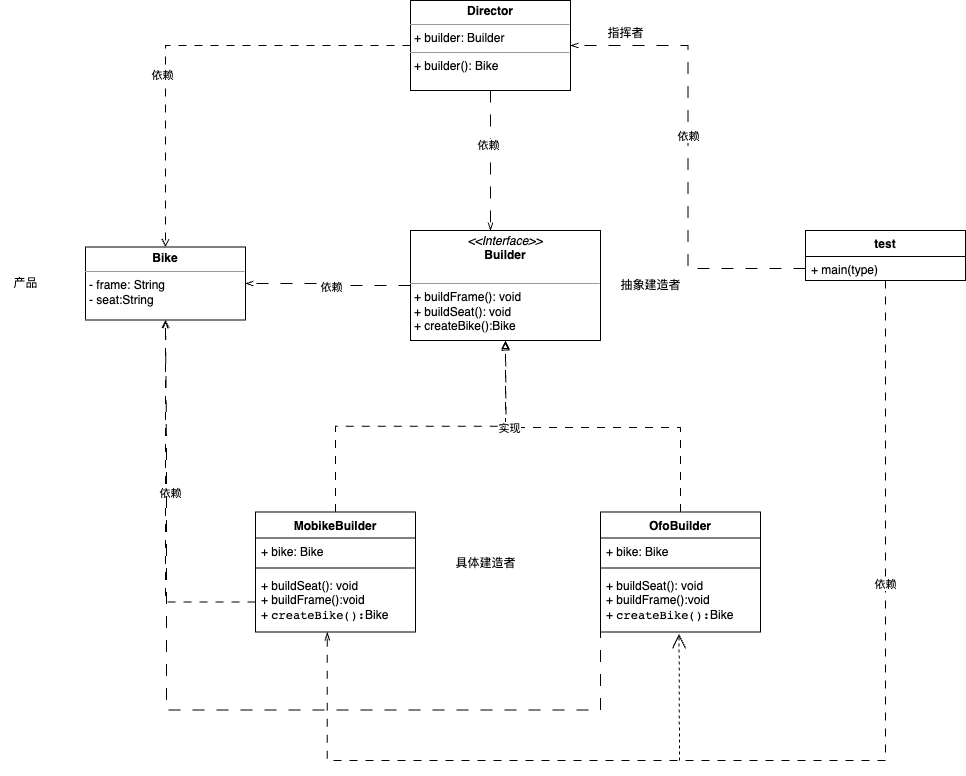

The diagram above was exported from draw.io. Its source (the exported page's mxGraphModel, read from the mxfile embedded in the PNG):
<mxGraphModel dx="1207" dy="774" grid="1" gridSize="10" guides="1" tooltips="1" connect="1" arrows="1" fold="1" page="1" pageScale="1" pageWidth="1169" pageHeight="1654" math="0" shadow="0">
  <root>
    <mxCell id="0" />
    <mxCell id="1" parent="0" />
    <mxCell id="cbJopc77djgNX2YET3WZ-113" style="edgeStyle=orthogonalEdgeStyle;rounded=0;orthogonalLoop=1;jettySize=auto;html=1;exitX=0;exitY=0.5;exitDx=0;exitDy=0;dashed=1;dashPattern=12 12;endArrow=openThin;endFill=0;" edge="1" parent="1" source="cbJopc77djgNX2YET3WZ-82" target="cbJopc77djgNX2YET3WZ-87">
      <mxGeometry relative="1" as="geometry" />
    </mxCell>
    <mxCell id="cbJopc77djgNX2YET3WZ-114" value="依赖" style="edgeLabel;html=1;align=center;verticalAlign=middle;resizable=0;points=[];" vertex="1" connectable="0" parent="cbJopc77djgNX2YET3WZ-113">
      <mxGeometry x="-0.0417" y="1" relative="1" as="geometry">
        <mxPoint as="offset" />
      </mxGeometry>
    </mxCell>
    <mxCell id="cbJopc77djgNX2YET3WZ-82" value="&lt;p style=&quot;margin:0px;margin-top:4px;text-align:center;&quot;&gt;&lt;i&gt;&amp;lt;&amp;lt;Interface&amp;gt;&amp;gt;&lt;/i&gt;&lt;br&gt;&lt;b&gt;Builder&lt;/b&gt;&lt;/p&gt;&lt;p style=&quot;margin:0px;margin-left:4px;&quot;&gt;&lt;br&gt;&lt;/p&gt;&lt;hr size=&quot;1&quot;&gt;&lt;p style=&quot;margin:0px;margin-left:4px;&quot;&gt;+&amp;nbsp;buildFrame&lt;span style=&quot;background-color: initial;&quot;&gt;(): void&lt;/span&gt;&lt;/p&gt;&lt;p style=&quot;margin:0px;margin-left:4px;&quot;&gt;+&amp;nbsp;buildSeat&lt;span style=&quot;background-color: initial;&quot;&gt;(): void&lt;/span&gt;&lt;/p&gt;&lt;p style=&quot;margin:0px;margin-left:4px;&quot;&gt;&lt;span style=&quot;background-color: initial;&quot;&gt;+&amp;nbsp;&lt;/span&gt;createBike():Bike&lt;/p&gt;" style="verticalAlign=top;align=left;overflow=fill;fontSize=12;fontFamily=Helvetica;html=1;whiteSpace=wrap;" vertex="1" parent="1">
      <mxGeometry x="595" y="490" width="190" height="110" as="geometry" />
    </mxCell>
    <mxCell id="cbJopc77djgNX2YET3WZ-87" value="&lt;p style=&quot;margin:0px;margin-top:4px;text-align:center;&quot;&gt;&lt;b&gt;Bike&lt;/b&gt;&lt;/p&gt;&lt;hr size=&quot;1&quot;&gt;&lt;p style=&quot;margin:0px;margin-left:4px;&quot;&gt;- frame: String&lt;/p&gt;&lt;p style=&quot;margin:0px;margin-left:4px;&quot;&gt;- seat:String&lt;/p&gt;&lt;p style=&quot;margin:0px;margin-left:4px;&quot;&gt;&lt;br&gt;&lt;/p&gt;" style="verticalAlign=top;align=left;overflow=fill;fontSize=12;fontFamily=Helvetica;html=1;whiteSpace=wrap;" vertex="1" parent="1">
      <mxGeometry x="270" y="506.5" width="160" height="73" as="geometry" />
    </mxCell>
    <mxCell id="cbJopc77djgNX2YET3WZ-115" style="edgeStyle=orthogonalEdgeStyle;rounded=0;orthogonalLoop=1;jettySize=auto;html=1;entryX=0.421;entryY=0;entryDx=0;entryDy=0;entryPerimeter=0;dashed=1;dashPattern=12 12;endArrow=openThin;endFill=0;" edge="1" parent="1" source="cbJopc77djgNX2YET3WZ-88" target="cbJopc77djgNX2YET3WZ-82">
      <mxGeometry relative="1" as="geometry" />
    </mxCell>
    <mxCell id="cbJopc77djgNX2YET3WZ-116" value="依赖" style="edgeLabel;html=1;align=center;verticalAlign=middle;resizable=0;points=[];" vertex="1" connectable="0" parent="cbJopc77djgNX2YET3WZ-115">
      <mxGeometry x="-0.2336" y="-3" relative="1" as="geometry">
        <mxPoint as="offset" />
      </mxGeometry>
    </mxCell>
    <mxCell id="cbJopc77djgNX2YET3WZ-117" style="edgeStyle=orthogonalEdgeStyle;rounded=0;orthogonalLoop=1;jettySize=auto;html=1;exitX=0;exitY=0.5;exitDx=0;exitDy=0;entryX=0.5;entryY=0;entryDx=0;entryDy=0;dashed=1;dashPattern=8 8;endArrow=open;endFill=0;" edge="1" parent="1" source="cbJopc77djgNX2YET3WZ-88" target="cbJopc77djgNX2YET3WZ-87">
      <mxGeometry relative="1" as="geometry" />
    </mxCell>
    <mxCell id="cbJopc77djgNX2YET3WZ-118" value="依赖" style="edgeLabel;html=1;align=center;verticalAlign=middle;resizable=0;points=[];" vertex="1" connectable="0" parent="cbJopc77djgNX2YET3WZ-117">
      <mxGeometry x="0.2279" y="-4" relative="1" as="geometry">
        <mxPoint as="offset" />
      </mxGeometry>
    </mxCell>
    <mxCell id="cbJopc77djgNX2YET3WZ-88" value="&lt;p style=&quot;margin:0px;margin-top:4px;text-align:center;&quot;&gt;&lt;b&gt;Director&lt;/b&gt;&lt;/p&gt;&lt;hr size=&quot;1&quot;&gt;&lt;p style=&quot;margin:0px;margin-left:4px;&quot;&gt;+&amp;nbsp;builder&lt;span style=&quot;background-color: initial;&quot;&gt;:&amp;nbsp;&lt;/span&gt;Builder&lt;/p&gt;&lt;hr size=&quot;1&quot;&gt;&lt;p style=&quot;margin:0px;margin-left:4px;&quot;&gt;+&amp;nbsp;builder&lt;span style=&quot;background-color: initial;&quot;&gt;():&amp;nbsp;&lt;/span&gt;Bike&lt;/p&gt;" style="verticalAlign=top;align=left;overflow=fill;fontSize=12;fontFamily=Helvetica;html=1;whiteSpace=wrap;" vertex="1" parent="1">
      <mxGeometry x="595" y="260" width="160" height="90" as="geometry" />
    </mxCell>
    <mxCell id="cbJopc77djgNX2YET3WZ-105" style="edgeStyle=orthogonalEdgeStyle;rounded=0;orthogonalLoop=1;jettySize=auto;html=1;exitX=0.5;exitY=0;exitDx=0;exitDy=0;entryX=0.5;entryY=1;entryDx=0;entryDy=0;dashed=1;dashPattern=8 8;endArrow=block;endFill=0;" edge="1" parent="1" source="cbJopc77djgNX2YET3WZ-92" target="cbJopc77djgNX2YET3WZ-82">
      <mxGeometry relative="1" as="geometry" />
    </mxCell>
    <mxCell id="cbJopc77djgNX2YET3WZ-92" value="MobikeBuilder" style="swimlane;fontStyle=1;align=center;verticalAlign=top;childLayout=stackLayout;horizontal=1;startSize=26;horizontalStack=0;resizeParent=1;resizeParentMax=0;resizeLast=0;collapsible=1;marginBottom=0;whiteSpace=wrap;html=1;" vertex="1" parent="1">
      <mxGeometry x="440" y="771.5" width="160" height="120" as="geometry" />
    </mxCell>
    <mxCell id="cbJopc77djgNX2YET3WZ-93" value="+ b&lt;span style=&quot;border-color: var(--border-color); text-align: center;&quot;&gt;ike&lt;/span&gt;:&amp;nbsp;&lt;span style=&quot;border-color: var(--border-color); text-align: center;&quot;&gt;Bike&lt;/span&gt;" style="text;strokeColor=none;fillColor=none;align=left;verticalAlign=top;spacingLeft=4;spacingRight=4;overflow=hidden;rotatable=0;points=[[0,0.5],[1,0.5]];portConstraint=eastwest;whiteSpace=wrap;html=1;" vertex="1" parent="cbJopc77djgNX2YET3WZ-92">
      <mxGeometry y="26" width="160" height="26" as="geometry" />
    </mxCell>
    <mxCell id="cbJopc77djgNX2YET3WZ-94" value="" style="line;strokeWidth=1;fillColor=none;align=left;verticalAlign=middle;spacingTop=-1;spacingLeft=3;spacingRight=3;rotatable=0;labelPosition=right;points=[];portConstraint=eastwest;strokeColor=inherit;" vertex="1" parent="cbJopc77djgNX2YET3WZ-92">
      <mxGeometry y="52" width="160" height="8" as="geometry" />
    </mxCell>
    <mxCell id="cbJopc77djgNX2YET3WZ-95" value="&lt;font style=&quot;font-size: 12px;&quot;&gt;+&amp;nbsp;buildSeat(): void&lt;br&gt;+&amp;nbsp;buildFrame():void&lt;br&gt;+&amp;nbsp;&lt;span style=&quot;background-color: rgb(255, 255, 255); font-family: &amp;quot;JetBrains Mono&amp;quot;, monospace;&quot;&gt;createBike():&lt;/span&gt;Bike&lt;/font&gt;" style="text;strokeColor=none;fillColor=none;align=left;verticalAlign=top;spacingLeft=4;spacingRight=4;overflow=hidden;rotatable=0;points=[[0,0.5],[1,0.5]];portConstraint=eastwest;whiteSpace=wrap;html=1;" vertex="1" parent="cbJopc77djgNX2YET3WZ-92">
      <mxGeometry y="60" width="160" height="60" as="geometry" />
    </mxCell>
    <mxCell id="cbJopc77djgNX2YET3WZ-106" style="edgeStyle=orthogonalEdgeStyle;rounded=0;orthogonalLoop=1;jettySize=auto;html=1;exitX=0.5;exitY=0;exitDx=0;exitDy=0;endArrow=block;endFill=0;dashed=1;dashPattern=8 8;" edge="1" parent="1" source="cbJopc77djgNX2YET3WZ-101">
      <mxGeometry relative="1" as="geometry">
        <mxPoint x="690" y="601.4999999999998" as="targetPoint" />
      </mxGeometry>
    </mxCell>
    <mxCell id="cbJopc77djgNX2YET3WZ-107" value="实现" style="edgeLabel;html=1;align=center;verticalAlign=middle;resizable=0;points=[];" vertex="1" connectable="0" parent="cbJopc77djgNX2YET3WZ-106">
      <mxGeometry x="0.4891" relative="1" as="geometry">
        <mxPoint as="offset" />
      </mxGeometry>
    </mxCell>
    <mxCell id="cbJopc77djgNX2YET3WZ-101" value="OfoBuilder" style="swimlane;fontStyle=1;align=center;verticalAlign=top;childLayout=stackLayout;horizontal=1;startSize=26;horizontalStack=0;resizeParent=1;resizeParentMax=0;resizeLast=0;collapsible=1;marginBottom=0;whiteSpace=wrap;html=1;" vertex="1" parent="1">
      <mxGeometry x="785" y="771.5" width="160" height="120" as="geometry" />
    </mxCell>
    <mxCell id="cbJopc77djgNX2YET3WZ-102" value="+ b&lt;span style=&quot;border-color: var(--border-color); text-align: center;&quot;&gt;ike&lt;/span&gt;:&amp;nbsp;&lt;span style=&quot;border-color: var(--border-color); text-align: center;&quot;&gt;Bike&lt;/span&gt;" style="text;strokeColor=none;fillColor=none;align=left;verticalAlign=top;spacingLeft=4;spacingRight=4;overflow=hidden;rotatable=0;points=[[0,0.5],[1,0.5]];portConstraint=eastwest;whiteSpace=wrap;html=1;" vertex="1" parent="cbJopc77djgNX2YET3WZ-101">
      <mxGeometry y="26" width="160" height="26" as="geometry" />
    </mxCell>
    <mxCell id="cbJopc77djgNX2YET3WZ-103" value="" style="line;strokeWidth=1;fillColor=none;align=left;verticalAlign=middle;spacingTop=-1;spacingLeft=3;spacingRight=3;rotatable=0;labelPosition=right;points=[];portConstraint=eastwest;strokeColor=inherit;" vertex="1" parent="cbJopc77djgNX2YET3WZ-101">
      <mxGeometry y="52" width="160" height="8" as="geometry" />
    </mxCell>
    <mxCell id="cbJopc77djgNX2YET3WZ-104" value="&lt;font style=&quot;font-size: 12px;&quot;&gt;+&amp;nbsp;buildSeat(): void&lt;br&gt;+&amp;nbsp;buildFrame():void&lt;br&gt;+&amp;nbsp;&lt;span style=&quot;background-color: rgb(255, 255, 255); font-family: &amp;quot;JetBrains Mono&amp;quot;, monospace;&quot;&gt;createBike():&lt;/span&gt;Bike&lt;/font&gt;" style="text;strokeColor=none;fillColor=none;align=left;verticalAlign=top;spacingLeft=4;spacingRight=4;overflow=hidden;rotatable=0;points=[[0,0.5],[1,0.5]];portConstraint=eastwest;whiteSpace=wrap;html=1;" vertex="1" parent="cbJopc77djgNX2YET3WZ-101">
      <mxGeometry y="60" width="160" height="60" as="geometry" />
    </mxCell>
    <mxCell id="cbJopc77djgNX2YET3WZ-108" style="edgeStyle=orthogonalEdgeStyle;rounded=0;orthogonalLoop=1;jettySize=auto;html=1;entryX=0.5;entryY=1;entryDx=0;entryDy=0;dashed=1;dashPattern=8 8;endArrow=openThin;endFill=0;" edge="1" parent="1" source="cbJopc77djgNX2YET3WZ-95" target="cbJopc77djgNX2YET3WZ-87">
      <mxGeometry relative="1" as="geometry" />
    </mxCell>
    <mxCell id="cbJopc77djgNX2YET3WZ-111" value="依赖" style="edgeLabel;html=1;align=center;verticalAlign=middle;resizable=0;points=[];" vertex="1" connectable="0" parent="cbJopc77djgNX2YET3WZ-108">
      <mxGeometry x="0.0671" y="-4" relative="1" as="geometry">
        <mxPoint as="offset" />
      </mxGeometry>
    </mxCell>
    <mxCell id="cbJopc77djgNX2YET3WZ-112" style="edgeStyle=orthogonalEdgeStyle;rounded=0;orthogonalLoop=1;jettySize=auto;html=1;exitX=0;exitY=0.5;exitDx=0;exitDy=0;endArrow=open;endFill=0;dashed=1;dashPattern=12 12;entryX=0.5;entryY=1;entryDx=0;entryDy=0;" edge="1" parent="1" source="cbJopc77djgNX2YET3WZ-104" target="cbJopc77djgNX2YET3WZ-87">
      <mxGeometry relative="1" as="geometry">
        <mxPoint x="350" y="709.9999999999998" as="targetPoint" />
        <Array as="points">
          <mxPoint x="785" y="969.5" />
          <mxPoint x="351" y="969.5" />
          <mxPoint x="351" y="710.5" />
        </Array>
      </mxGeometry>
    </mxCell>
    <mxCell id="cbJopc77djgNX2YET3WZ-119" value="指挥者" style="text;html=1;align=center;verticalAlign=middle;resizable=0;points=[];autosize=1;strokeColor=none;fillColor=none;" vertex="1" parent="1">
      <mxGeometry x="780" y="278" width="60" height="30" as="geometry" />
    </mxCell>
    <mxCell id="cbJopc77djgNX2YET3WZ-120" value="抽象建造者" style="text;html=1;align=center;verticalAlign=middle;resizable=0;points=[];autosize=1;strokeColor=none;fillColor=none;" vertex="1" parent="1">
      <mxGeometry x="795" y="530" width="80" height="30" as="geometry" />
    </mxCell>
    <mxCell id="cbJopc77djgNX2YET3WZ-121" value="具体建造者" style="text;html=1;align=center;verticalAlign=middle;resizable=0;points=[];autosize=1;strokeColor=none;fillColor=none;" vertex="1" parent="1">
      <mxGeometry x="630" y="808" width="80" height="30" as="geometry" />
    </mxCell>
    <mxCell id="cbJopc77djgNX2YET3WZ-122" value="产品" style="text;html=1;align=center;verticalAlign=middle;resizable=0;points=[];autosize=1;strokeColor=none;fillColor=none;" vertex="1" parent="1">
      <mxGeometry x="185" y="528" width="50" height="30" as="geometry" />
    </mxCell>
    <mxCell id="cbJopc77djgNX2YET3WZ-132" style="edgeStyle=orthogonalEdgeStyle;rounded=0;orthogonalLoop=1;jettySize=auto;html=1;entryX=0.449;entryY=1.006;entryDx=0;entryDy=0;entryPerimeter=0;dashed=1;dashPattern=8 8;endArrow=openThin;endFill=0;" edge="1" parent="1" source="cbJopc77djgNX2YET3WZ-127" target="cbJopc77djgNX2YET3WZ-95">
      <mxGeometry relative="1" as="geometry">
        <Array as="points">
          <mxPoint x="1070" y="1020" />
          <mxPoint x="512" y="1020" />
        </Array>
      </mxGeometry>
    </mxCell>
    <mxCell id="cbJopc77djgNX2YET3WZ-134" value="依赖" style="edgeLabel;html=1;align=center;verticalAlign=middle;resizable=0;points=[];" vertex="1" connectable="0" parent="cbJopc77djgNX2YET3WZ-132">
      <mxGeometry x="-0.4803" y="-1" relative="1" as="geometry">
        <mxPoint as="offset" />
      </mxGeometry>
    </mxCell>
    <mxCell id="cbJopc77djgNX2YET3WZ-127" value="test" style="swimlane;fontStyle=1;align=center;verticalAlign=top;childLayout=stackLayout;horizontal=1;startSize=26;horizontalStack=0;resizeParent=1;resizeParentMax=0;resizeLast=0;collapsible=1;marginBottom=0;whiteSpace=wrap;html=1;" vertex="1" parent="1">
      <mxGeometry x="990" y="490" width="160" height="50" as="geometry" />
    </mxCell>
    <mxCell id="cbJopc77djgNX2YET3WZ-130" value="+ main(type)" style="text;strokeColor=none;fillColor=none;align=left;verticalAlign=top;spacingLeft=4;spacingRight=4;overflow=hidden;rotatable=0;points=[[0,0.5],[1,0.5]];portConstraint=eastwest;whiteSpace=wrap;html=1;" vertex="1" parent="cbJopc77djgNX2YET3WZ-127">
      <mxGeometry y="26" width="160" height="24" as="geometry" />
    </mxCell>
    <mxCell id="cbJopc77djgNX2YET3WZ-131" style="edgeStyle=orthogonalEdgeStyle;rounded=0;orthogonalLoop=1;jettySize=auto;html=1;entryX=1;entryY=0.5;entryDx=0;entryDy=0;exitX=0;exitY=0.5;exitDx=0;exitDy=0;dashed=1;dashPattern=12 12;endArrow=openThin;endFill=0;" edge="1" parent="1" source="cbJopc77djgNX2YET3WZ-130" target="cbJopc77djgNX2YET3WZ-88">
      <mxGeometry relative="1" as="geometry" />
    </mxCell>
    <mxCell id="cbJopc77djgNX2YET3WZ-133" value="依赖" style="edgeLabel;html=1;align=center;verticalAlign=middle;resizable=0;points=[];" vertex="1" connectable="0" parent="cbJopc77djgNX2YET3WZ-131">
      <mxGeometry x="0.0921" relative="1" as="geometry">
        <mxPoint y="1" as="offset" />
      </mxGeometry>
    </mxCell>
    <mxCell id="cbJopc77djgNX2YET3WZ-136" value="" style="endArrow=open;endSize=12;dashed=1;html=1;rounded=0;entryX=0.491;entryY=1.036;entryDx=0;entryDy=0;entryPerimeter=0;" edge="1" parent="1" target="cbJopc77djgNX2YET3WZ-104">
      <mxGeometry width="160" relative="1" as="geometry">
        <mxPoint x="864" y="1020" as="sourcePoint" />
        <mxPoint x="830" y="700" as="targetPoint" />
      </mxGeometry>
    </mxCell>
  </root>
</mxGraphModel>